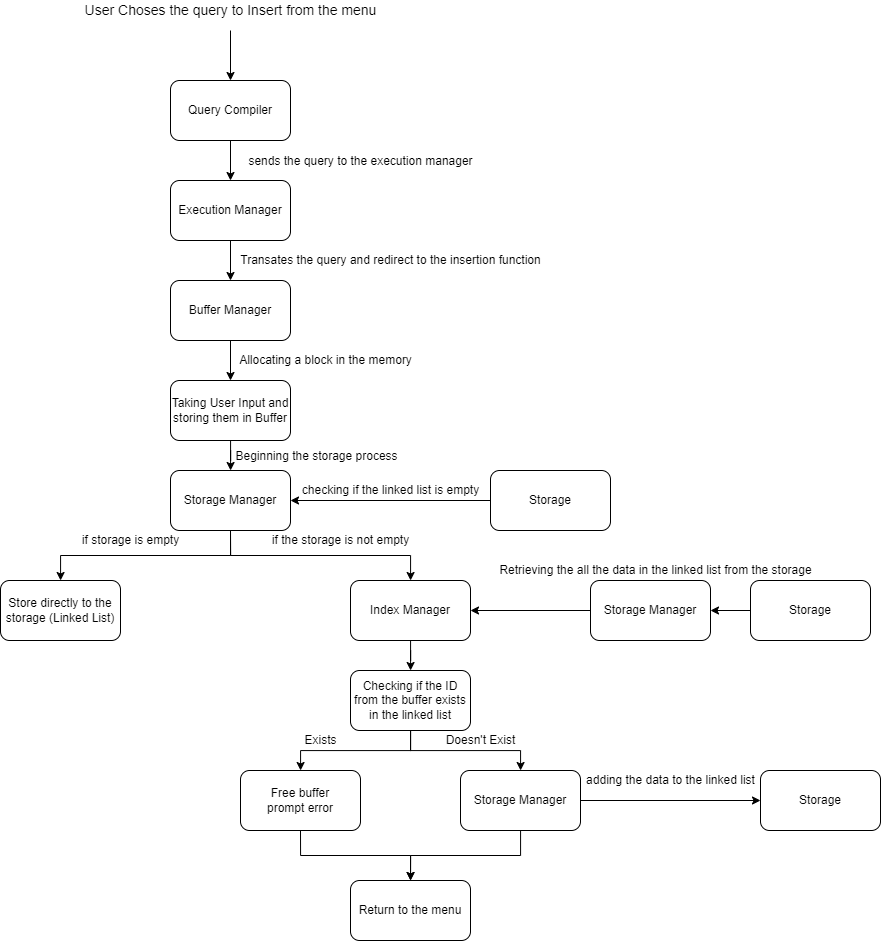

The diagram above was exported from draw.io. Its source (the exported page's mxGraphModel, read from the mxfile embedded in the PNG):
<mxGraphModel dx="1597" dy="829" grid="1" gridSize="10" guides="1" tooltips="1" connect="1" arrows="1" fold="1" page="1" pageScale="1" pageWidth="850" pageHeight="1100" math="0" shadow="0">
  <root>
    <mxCell id="0" />
    <mxCell id="1" parent="0" />
    <mxCell id="aAJxkYOLL7kl1T11UFjH-5" value="" style="edgeStyle=orthogonalEdgeStyle;rounded=0;orthogonalLoop=1;jettySize=auto;html=1;fontSize=14;" edge="1" parent="1" source="aAJxkYOLL7kl1T11UFjH-1" target="aAJxkYOLL7kl1T11UFjH-4">
      <mxGeometry relative="1" as="geometry" />
    </mxCell>
    <mxCell id="aAJxkYOLL7kl1T11UFjH-1" value="Query Compiler" style="rounded=1;whiteSpace=wrap;html=1;" vertex="1" parent="1">
      <mxGeometry x="180" y="110" width="120" height="60" as="geometry" />
    </mxCell>
    <mxCell id="aAJxkYOLL7kl1T11UFjH-2" value="" style="endArrow=classic;html=1;rounded=0;entryX=0.5;entryY=0;entryDx=0;entryDy=0;" edge="1" parent="1" target="aAJxkYOLL7kl1T11UFjH-1">
      <mxGeometry width="50" height="50" relative="1" as="geometry">
        <mxPoint x="240" y="60" as="sourcePoint" />
        <mxPoint x="290" y="190" as="targetPoint" />
        <Array as="points">
          <mxPoint x="240" y="110" />
        </Array>
      </mxGeometry>
    </mxCell>
    <mxCell id="aAJxkYOLL7kl1T11UFjH-3" value="&lt;font style=&quot;font-size: 14px&quot;&gt;User Choses the query to Insert from the menu&lt;/font&gt;" style="text;html=1;align=center;verticalAlign=middle;resizable=0;points=[];autosize=1;strokeColor=none;fillColor=none;" vertex="1" parent="1">
      <mxGeometry x="85" y="30" width="310" height="20" as="geometry" />
    </mxCell>
    <mxCell id="aAJxkYOLL7kl1T11UFjH-8" value="" style="edgeStyle=orthogonalEdgeStyle;rounded=0;orthogonalLoop=1;jettySize=auto;html=1;fontSize=12;" edge="1" parent="1" source="aAJxkYOLL7kl1T11UFjH-4" target="aAJxkYOLL7kl1T11UFjH-7">
      <mxGeometry relative="1" as="geometry" />
    </mxCell>
    <mxCell id="aAJxkYOLL7kl1T11UFjH-4" value="Execution Manager" style="whiteSpace=wrap;html=1;rounded=1;" vertex="1" parent="1">
      <mxGeometry x="180" y="210" width="120" height="60" as="geometry" />
    </mxCell>
    <mxCell id="aAJxkYOLL7kl1T11UFjH-6" value="&lt;font style=&quot;font-size: 12px&quot;&gt;sends the query to the execution manager&lt;/font&gt;" style="text;html=1;align=center;verticalAlign=middle;resizable=0;points=[];autosize=1;strokeColor=none;fillColor=none;fontSize=14;" vertex="1" parent="1">
      <mxGeometry x="250" y="180" width="240" height="20" as="geometry" />
    </mxCell>
    <mxCell id="aAJxkYOLL7kl1T11UFjH-13" value="" style="edgeStyle=orthogonalEdgeStyle;rounded=0;orthogonalLoop=1;jettySize=auto;html=1;fontSize=12;" edge="1" parent="1" source="aAJxkYOLL7kl1T11UFjH-7" target="aAJxkYOLL7kl1T11UFjH-12">
      <mxGeometry relative="1" as="geometry" />
    </mxCell>
    <mxCell id="aAJxkYOLL7kl1T11UFjH-7" value="Buffer Manager" style="whiteSpace=wrap;html=1;rounded=1;" vertex="1" parent="1">
      <mxGeometry x="180" y="310" width="120" height="60" as="geometry" />
    </mxCell>
    <mxCell id="aAJxkYOLL7kl1T11UFjH-11" value="Transates the query and redirect to the insertion function" style="text;html=1;align=center;verticalAlign=middle;resizable=0;points=[];autosize=1;strokeColor=none;fillColor=none;fontSize=12;" vertex="1" parent="1">
      <mxGeometry x="240" y="280" width="320" height="20" as="geometry" />
    </mxCell>
    <mxCell id="aAJxkYOLL7kl1T11UFjH-16" value="" style="edgeStyle=orthogonalEdgeStyle;rounded=0;orthogonalLoop=1;jettySize=auto;html=1;fontSize=12;" edge="1" parent="1" source="aAJxkYOLL7kl1T11UFjH-12" target="aAJxkYOLL7kl1T11UFjH-15">
      <mxGeometry relative="1" as="geometry" />
    </mxCell>
    <mxCell id="aAJxkYOLL7kl1T11UFjH-12" value="Taking User Input and storing them in Buffer" style="whiteSpace=wrap;html=1;rounded=1;" vertex="1" parent="1">
      <mxGeometry x="180" y="410" width="120" height="60" as="geometry" />
    </mxCell>
    <mxCell id="aAJxkYOLL7kl1T11UFjH-14" value="Allocating a block in the memory" style="text;html=1;align=center;verticalAlign=middle;resizable=0;points=[];autosize=1;strokeColor=none;fillColor=none;fontSize=12;" vertex="1" parent="1">
      <mxGeometry x="240" y="380" width="190" height="20" as="geometry" />
    </mxCell>
    <mxCell id="aAJxkYOLL7kl1T11UFjH-27" value="" style="edgeStyle=orthogonalEdgeStyle;rounded=0;orthogonalLoop=1;jettySize=auto;html=1;fontSize=12;exitX=0.5;exitY=1;exitDx=0;exitDy=0;" edge="1" parent="1" source="aAJxkYOLL7kl1T11UFjH-15" target="aAJxkYOLL7kl1T11UFjH-26">
      <mxGeometry relative="1" as="geometry" />
    </mxCell>
    <mxCell id="aAJxkYOLL7kl1T11UFjH-29" value="" style="edgeStyle=orthogonalEdgeStyle;rounded=0;orthogonalLoop=1;jettySize=auto;html=1;fontSize=12;exitX=0.5;exitY=1;exitDx=0;exitDy=0;" edge="1" parent="1" source="aAJxkYOLL7kl1T11UFjH-15" target="aAJxkYOLL7kl1T11UFjH-28">
      <mxGeometry relative="1" as="geometry" />
    </mxCell>
    <mxCell id="aAJxkYOLL7kl1T11UFjH-15" value="Storage Manager" style="whiteSpace=wrap;html=1;rounded=1;" vertex="1" parent="1">
      <mxGeometry x="180" y="500" width="120" height="60" as="geometry" />
    </mxCell>
    <mxCell id="aAJxkYOLL7kl1T11UFjH-25" style="edgeStyle=orthogonalEdgeStyle;rounded=0;orthogonalLoop=1;jettySize=auto;html=1;exitX=0;exitY=0.5;exitDx=0;exitDy=0;entryX=1;entryY=0.5;entryDx=0;entryDy=0;fontSize=12;" edge="1" parent="1" source="aAJxkYOLL7kl1T11UFjH-21" target="aAJxkYOLL7kl1T11UFjH-15">
      <mxGeometry relative="1" as="geometry" />
    </mxCell>
    <mxCell id="aAJxkYOLL7kl1T11UFjH-21" value="Storage" style="whiteSpace=wrap;html=1;rounded=1;" vertex="1" parent="1">
      <mxGeometry x="500" y="500" width="120" height="60" as="geometry" />
    </mxCell>
    <mxCell id="aAJxkYOLL7kl1T11UFjH-23" value="Beginning the storage process" style="text;html=1;align=center;verticalAlign=middle;resizable=0;points=[];autosize=1;strokeColor=none;fillColor=none;fontSize=12;" vertex="1" parent="1">
      <mxGeometry x="236" y="476" width="180" height="20" as="geometry" />
    </mxCell>
    <mxCell id="aAJxkYOLL7kl1T11UFjH-24" value="checking if the linked list is empty" style="text;html=1;align=center;verticalAlign=middle;resizable=0;points=[];autosize=1;strokeColor=none;fillColor=none;fontSize=12;" vertex="1" parent="1">
      <mxGeometry x="305" y="510" width="190" height="20" as="geometry" />
    </mxCell>
    <mxCell id="aAJxkYOLL7kl1T11UFjH-26" value="Store directly to the storage (Linked List)" style="whiteSpace=wrap;html=1;rounded=1;" vertex="1" parent="1">
      <mxGeometry x="10" y="610" width="120" height="60" as="geometry" />
    </mxCell>
    <mxCell id="aAJxkYOLL7kl1T11UFjH-41" value="" style="edgeStyle=orthogonalEdgeStyle;rounded=0;orthogonalLoop=1;jettySize=auto;html=1;fontSize=12;" edge="1" parent="1" source="aAJxkYOLL7kl1T11UFjH-28" target="aAJxkYOLL7kl1T11UFjH-40">
      <mxGeometry relative="1" as="geometry" />
    </mxCell>
    <mxCell id="aAJxkYOLL7kl1T11UFjH-28" value="Index Manager" style="whiteSpace=wrap;html=1;rounded=1;" vertex="1" parent="1">
      <mxGeometry x="360" y="610" width="120" height="60" as="geometry" />
    </mxCell>
    <mxCell id="aAJxkYOLL7kl1T11UFjH-30" value="if storage is empty" style="text;html=1;align=center;verticalAlign=middle;resizable=0;points=[];autosize=1;strokeColor=none;fillColor=none;fontSize=12;" vertex="1" parent="1">
      <mxGeometry x="85" y="560" width="110" height="20" as="geometry" />
    </mxCell>
    <mxCell id="aAJxkYOLL7kl1T11UFjH-31" value="if the storage is not empty" style="text;html=1;align=center;verticalAlign=middle;resizable=0;points=[];autosize=1;strokeColor=none;fillColor=none;fontSize=12;" vertex="1" parent="1">
      <mxGeometry x="275" y="560" width="150" height="20" as="geometry" />
    </mxCell>
    <mxCell id="aAJxkYOLL7kl1T11UFjH-37" style="edgeStyle=orthogonalEdgeStyle;rounded=0;orthogonalLoop=1;jettySize=auto;html=1;exitX=0;exitY=0.5;exitDx=0;exitDy=0;entryX=1;entryY=0.5;entryDx=0;entryDy=0;fontSize=12;" edge="1" parent="1" source="aAJxkYOLL7kl1T11UFjH-33" target="aAJxkYOLL7kl1T11UFjH-28">
      <mxGeometry relative="1" as="geometry" />
    </mxCell>
    <mxCell id="aAJxkYOLL7kl1T11UFjH-33" value="Storage Manager" style="whiteSpace=wrap;html=1;rounded=1;" vertex="1" parent="1">
      <mxGeometry x="600" y="610" width="120" height="60" as="geometry" />
    </mxCell>
    <mxCell id="aAJxkYOLL7kl1T11UFjH-38" style="edgeStyle=orthogonalEdgeStyle;rounded=0;orthogonalLoop=1;jettySize=auto;html=1;exitX=0;exitY=0.5;exitDx=0;exitDy=0;entryX=1;entryY=0.5;entryDx=0;entryDy=0;fontSize=12;" edge="1" parent="1" source="aAJxkYOLL7kl1T11UFjH-35" target="aAJxkYOLL7kl1T11UFjH-33">
      <mxGeometry relative="1" as="geometry" />
    </mxCell>
    <mxCell id="aAJxkYOLL7kl1T11UFjH-35" value="Storage" style="whiteSpace=wrap;html=1;rounded=1;" vertex="1" parent="1">
      <mxGeometry x="760" y="610" width="120" height="60" as="geometry" />
    </mxCell>
    <mxCell id="aAJxkYOLL7kl1T11UFjH-39" value="Retrieving the all the data in the linked list from the storage" style="text;html=1;align=center;verticalAlign=middle;resizable=0;points=[];autosize=1;strokeColor=none;fillColor=none;fontSize=12;" vertex="1" parent="1">
      <mxGeometry x="500" y="590" width="330" height="20" as="geometry" />
    </mxCell>
    <mxCell id="aAJxkYOLL7kl1T11UFjH-45" value="" style="edgeStyle=orthogonalEdgeStyle;rounded=0;orthogonalLoop=1;jettySize=auto;html=1;fontSize=12;" edge="1" parent="1" source="aAJxkYOLL7kl1T11UFjH-40" target="aAJxkYOLL7kl1T11UFjH-44">
      <mxGeometry relative="1" as="geometry" />
    </mxCell>
    <mxCell id="aAJxkYOLL7kl1T11UFjH-47" value="" style="edgeStyle=orthogonalEdgeStyle;rounded=0;orthogonalLoop=1;jettySize=auto;html=1;fontSize=12;" edge="1" parent="1" source="aAJxkYOLL7kl1T11UFjH-40" target="aAJxkYOLL7kl1T11UFjH-46">
      <mxGeometry relative="1" as="geometry" />
    </mxCell>
    <mxCell id="aAJxkYOLL7kl1T11UFjH-40" value="Checking if the ID from the buffer exists in the linked list" style="whiteSpace=wrap;html=1;rounded=1;" vertex="1" parent="1">
      <mxGeometry x="360" y="700" width="120" height="60" as="geometry" />
    </mxCell>
    <mxCell id="aAJxkYOLL7kl1T11UFjH-56" style="edgeStyle=orthogonalEdgeStyle;rounded=0;orthogonalLoop=1;jettySize=auto;html=1;exitX=0.5;exitY=1;exitDx=0;exitDy=0;entryX=0.5;entryY=0;entryDx=0;entryDy=0;fontSize=12;" edge="1" parent="1" source="aAJxkYOLL7kl1T11UFjH-44" target="aAJxkYOLL7kl1T11UFjH-54">
      <mxGeometry relative="1" as="geometry" />
    </mxCell>
    <mxCell id="aAJxkYOLL7kl1T11UFjH-44" value="Free buffer&lt;br&gt;prompt error" style="whiteSpace=wrap;html=1;rounded=1;" vertex="1" parent="1">
      <mxGeometry x="250" y="800" width="120" height="60" as="geometry" />
    </mxCell>
    <mxCell id="aAJxkYOLL7kl1T11UFjH-51" value="" style="edgeStyle=orthogonalEdgeStyle;rounded=0;orthogonalLoop=1;jettySize=auto;html=1;fontSize=12;" edge="1" parent="1" source="aAJxkYOLL7kl1T11UFjH-46" target="aAJxkYOLL7kl1T11UFjH-50">
      <mxGeometry relative="1" as="geometry" />
    </mxCell>
    <mxCell id="aAJxkYOLL7kl1T11UFjH-55" value="" style="edgeStyle=orthogonalEdgeStyle;rounded=0;orthogonalLoop=1;jettySize=auto;html=1;fontSize=12;" edge="1" parent="1" source="aAJxkYOLL7kl1T11UFjH-46" target="aAJxkYOLL7kl1T11UFjH-54">
      <mxGeometry relative="1" as="geometry" />
    </mxCell>
    <mxCell id="aAJxkYOLL7kl1T11UFjH-46" value="Storage Manager" style="whiteSpace=wrap;html=1;rounded=1;" vertex="1" parent="1">
      <mxGeometry x="470" y="800" width="120" height="60" as="geometry" />
    </mxCell>
    <mxCell id="aAJxkYOLL7kl1T11UFjH-48" value="Exists" style="text;html=1;align=center;verticalAlign=middle;resizable=0;points=[];autosize=1;strokeColor=none;fillColor=none;fontSize=12;" vertex="1" parent="1">
      <mxGeometry x="305" y="760" width="50" height="20" as="geometry" />
    </mxCell>
    <mxCell id="aAJxkYOLL7kl1T11UFjH-49" value="Doesn't Exist" style="text;html=1;align=center;verticalAlign=middle;resizable=0;points=[];autosize=1;strokeColor=none;fillColor=none;fontSize=12;" vertex="1" parent="1">
      <mxGeometry x="445" y="760" width="90" height="20" as="geometry" />
    </mxCell>
    <mxCell id="aAJxkYOLL7kl1T11UFjH-50" value="Storage" style="whiteSpace=wrap;html=1;rounded=1;" vertex="1" parent="1">
      <mxGeometry x="770" y="800" width="120" height="60" as="geometry" />
    </mxCell>
    <mxCell id="aAJxkYOLL7kl1T11UFjH-53" value="adding the data to the linked list" style="text;html=1;align=center;verticalAlign=middle;resizable=0;points=[];autosize=1;strokeColor=none;fillColor=none;fontSize=12;" vertex="1" parent="1">
      <mxGeometry x="590" y="800" width="180" height="20" as="geometry" />
    </mxCell>
    <mxCell id="aAJxkYOLL7kl1T11UFjH-54" value="Return to the menu" style="whiteSpace=wrap;html=1;rounded=1;" vertex="1" parent="1">
      <mxGeometry x="360" y="910" width="120" height="60" as="geometry" />
    </mxCell>
  </root>
</mxGraphModel>